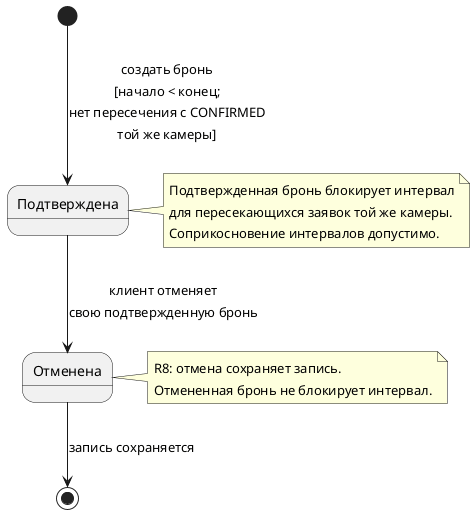

The diagram above was rendered by PlantUML. Its source (embedded in the PNG):
@startuml State_Booking
state "Подтверждена" as Confirmed
state "Отменена" as Cancelled

[*] --> Confirmed : создать бронь\n[начало < конец;\nнет пересечения с CONFIRMED\nтой же камеры]
Confirmed --> Cancelled : клиент отменяет\nсвою подтвержденную бронь
Cancelled --> [*] : запись сохраняется

note right of Confirmed
  Подтвержденная бронь блокирует интервал
  для пересекающихся заявок той же камеры.
  Соприкосновение интервалов допустимо.
end note

note right of Cancelled
  R8: отмена сохраняет запись.
  Отмененная бронь не блокирует интервал.
end note
@enduml